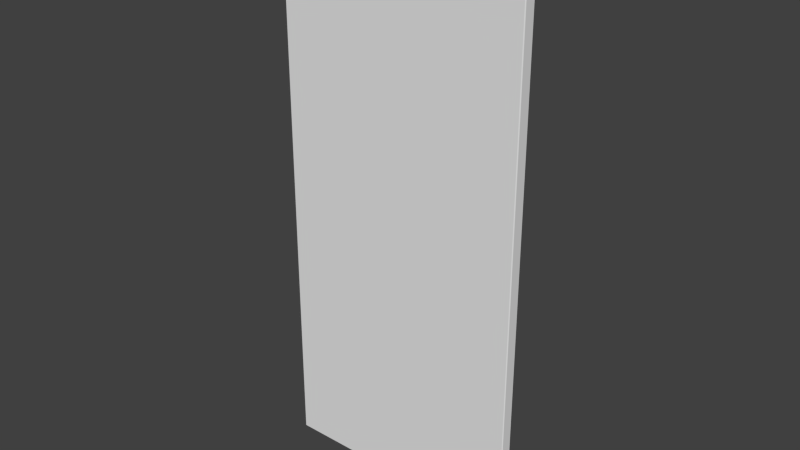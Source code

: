 # Source: Door_Panel_Flat.blend  (saved by Blender 2.78.0; exported with 4.5.12 LTS)
import bpy
from mathutils import Matrix  # noqa: F401  (used for matrix-valued properties, if any)

bpy.ops.wm.read_factory_settings(use_empty=True)
scene = bpy.context.scene
scene.name = 'Scene'

# ---- collections
col_collection_1 = bpy.data.collections.new('Collection 1'); scene.collection.children.link(col_collection_1)

# ---- world
world_world = bpy.data.worlds.new('World'); scene.world = world_world
world_world.color = (0.05088, 0.05088, 0.05088)
world_world.use_sun_shadow = False
world_world.sun_shadow_jitter_overblur = 0.0
world_world.cycles.sampling_method = 'NONE'
world_world.cycles.sample_map_resolution = 256

# ---- meshes
me_base_point = bpy.data.meshes.new('Base Point')
me_base_point.from_pydata([(0.0, 0.0, 0.0)], [], [])
me_base_point.use_remesh_preserve_volume = False
me_base_point.use_remesh_preserve_attributes = False
me_base_point.use_mirror_vertex_groups = False
me_base_point.update()
me_cage = bpy.data.meshes.new('CAGE')
me_cage.from_pydata([(0.0, 0.0, 0.0), (0.0, 0.6096, 0.0), (0.6096, 0.6096, 0.0), (0.6096, 0.0, 0.0), (0.0, 0.0, 0.6096), (0.0, 0.6096, 0.6096), (0.6096, 0.6096, 0.6096), (0.6096, 0.0, 0.6096)], [], [(0, 1, 2, 3), (4, 7, 6, 5), (0, 4, 5, 1), (1, 5, 6, 2), (2, 6, 7, 3), (4, 0, 3, 7)])
me_cage.use_remesh_preserve_volume = False
me_cage.use_remesh_preserve_attributes = False
me_cage.use_mirror_vertex_groups = False
me_cage.update()
me_cube_008 = bpy.data.meshes.new('Cube.008')
me_cube_008.from_pydata([(-5.96e-08, -0.04183, 2.029), (0.003, -0.04445, 2.029), (0.003, -0.04183, 2.032), (0.0008786, -0.04368, 2.029), (0.001268, -0.04334, 2.031), (0.003, -0.04368, 2.031), (0.0008786, -0.04183, 2.031), (0.003, -0.002625, 2.032), (0.003, -1.248e-07, 2.029), (-5.96e-08, -0.002625, 2.029), (0.003, -0.000769, 2.031), (0.001268, -0.00111, 2.031), (0.0008786, -0.000769, 2.029), (0.0008786, -0.002625, 2.031), (0.003, -1.676e-08, 0.003), (0.003, -0.002625, 0.0), (0.0, -0.002625, 0.003), (0.003, -0.0007689, 0.0008787), (0.001268, -0.001109, 0.001268), (0.0008787, -0.002625, 0.0008787), (0.0008787, -0.0007689, 0.003), (0.003, -0.04182, 0.0), (0.003, -0.04445, 0.003), (0.0, -0.04182, 0.003), (0.003, -0.04368, 0.0008787), (0.001268, -0.04334, 0.001268), (0.0008787, -0.04368, 0.003), (0.0008787, -0.04182, 0.0008787), (0.9114, -0.04182, 2.032), (0.9114, -0.04445, 2.029), (0.9144, -0.04182, 2.029), (0.9114, -0.04368, 2.031), (0.9131, -0.04334, 2.031), (0.9135, -0.04368, 2.029), (0.9135, -0.04182, 2.031), (0.9114, -0.002625, 2.032), (0.9144, -0.002625, 2.029), (0.9114, -1.08e-07, 2.029), (0.9135, -0.002625, 2.031), (0.9131, -0.00111, 2.031), (0.9135, -0.000769, 2.029), (0.9114, -0.000769, 2.031), (0.9114, 0.0, 0.003), (0.9144, -0.002625, 0.003), (0.9114, -0.002625, 0.0), (0.9135, -0.0007688, 0.003), (0.9131, -0.001109, 0.001268), (0.9135, -0.002625, 0.0008787), (0.9114, -0.0007688, 0.0008787), (0.9114, -0.04182, 0.0), (0.9144, -0.04182, 0.003), (0.9114, -0.04445, 0.003), (0.9135, -0.04182, 0.0008787), (0.9131, -0.04334, 0.001268), (0.9135, -0.04368, 0.003), (0.9114, -0.04368, 0.0008787)], [], [(0, 9, 16, 23), (50, 43, 36, 30), (0, 3, 4, 6), (1, 5, 4, 3), (2, 6, 4, 5), (7, 10, 11, 13), (8, 12, 11, 10), (9, 13, 11, 12), (14, 17, 18, 20), (15, 19, 18, 17), (16, 20, 18, 19), (21, 24, 25, 27), (22, 26, 25, 24), (23, 27, 25, 26), (15, 44, 49, 21), (21, 49, 55, 24), (14, 42, 48, 17), (8, 37, 42, 14), (28, 31, 32, 34), (29, 33, 32, 31), (30, 34, 32, 33), (35, 38, 39, 41), (36, 40, 39, 38), (37, 41, 39, 40), (42, 45, 46, 48), (43, 47, 46, 45), (44, 48, 46, 47), (49, 52, 53, 55), (50, 54, 53, 52), (51, 55, 53, 54), (9, 0, 6, 13), (13, 6, 2, 7), (16, 9, 12, 20), (20, 12, 8, 14), (23, 16, 19, 27), (27, 19, 15, 21), (0, 23, 26, 3), (3, 26, 22, 1), (30, 36, 38, 34), (34, 38, 35, 28), (36, 43, 45, 40), (40, 45, 42, 37), (43, 50, 52, 47), (47, 52, 49, 44), (17, 48, 44, 15), (24, 55, 51, 22), (50, 30, 33, 54), (54, 33, 29, 51), (7, 35, 41, 10), (2, 28, 35, 7), (1, 29, 31, 5), (10, 41, 37, 8), (22, 51, 29, 1), (5, 31, 28, 2)])
_uv = me_cube_008.uv_layers.new(name='UVMap.001')
_uv.uv.foreach_set('vector', [0.001045, 0.2822, 0.001045, 0.2672, 0.999, 0.2672, 0.999, 0.2822, 0.001045, 0.2987, 0.001045, 0.2837, 0.999, 0.2837, 0.999, 0.2987, 0.001045, 0.2822, 0.001045, 0.2829, 0.0001916, 0.2828, 0.0, 0.2822, 0.001045, 0.6505, 1.192e-07, 0.6505, 0.0001917, 0.6499, 0.001045, 0.6497, 0.4485, 0.2658, 0.4495, 0.2658, 0.4493, 0.2663, 0.4485, 0.2665, 0.4485, 0.2507, 0.4485, 0.25, 0.4493, 0.2501, 0.4495, 0.2507, 0.001045, 0.6489, 0.001045, 0.6497, 0.0001918, 0.6496, 1.192e-07, 0.6489, 0.001045, 0.2672, 0.0, 0.2672, 0.0001916, 0.2666, 0.001045, 0.2665, 0.999, 0.6489, 1.0, 0.6489, 0.9998, 0.6496, 0.999, 0.6497, 0.898, 0.2658, 0.899, 0.2658, 0.8989, 0.2663, 0.898, 0.2665, 0.999, 0.2672, 0.999, 0.2665, 0.9998, 0.2666, 1.0, 0.2672, 0.898, 0.2507, 0.898, 0.25, 0.8989, 0.2501, 0.899, 0.2507, 0.999, 0.6505, 0.999, 0.6497, 0.9998, 0.6499, 1.0, 0.6505, 0.999, 0.2822, 1.0, 0.2822, 0.9998, 0.2828, 0.999, 0.2829, 0.898, 0.2658, 0.4506, 0.2658, 0.4506, 0.2507, 0.898, 0.2507, 0.898, 0.2507, 0.4506, 0.2507, 0.4506, 0.25, 0.898, 0.25, 0.999, 0.6489, 0.999, 0.3002, 1.0, 0.3002, 1.0, 0.6489, 0.001045, 0.6489, 0.001045, 0.3002, 0.999, 0.3002, 0.999, 0.6489, 0.001045, 0.2658, 0.001045, 0.2665, 0.0001917, 0.2663, 0.0, 0.2658, 0.001045, 0.9992, 0.001045, 1.0, 0.0001917, 0.9999, 2.98e-08, 0.9992, 0.999, 0.2987, 1.0, 0.2987, 0.9998, 0.2993, 0.999, 0.2994, 0.001045, 0.2507, 0.0, 0.2507, 0.0001917, 0.2501, 0.001045, 0.25, 0.999, 0.2837, 0.999, 0.2829, 0.9998, 0.2831, 1.0, 0.2837, 0.001045, 0.3002, 0.0, 0.3002, 0.0001917, 0.2996, 0.001045, 0.2994, 0.999, 0.3002, 0.999, 0.2994, 0.9998, 0.2996, 1.0, 0.3002, 0.001045, 0.2837, 0.0, 0.2837, 0.0001917, 0.2831, 0.001045, 0.2829, 0.4506, 0.2658, 0.4506, 0.2665, 0.4497, 0.2663, 0.4495, 0.2658, 0.4506, 0.2507, 0.4495, 0.2507, 0.4497, 0.2501, 0.4506, 0.25, 0.001045, 0.2987, 0.001045, 0.2994, 0.0001917, 0.2993, 0.0, 0.2987, 0.999, 0.9992, 1.0, 0.9992, 0.9998, 0.9999, 0.999, 1.0, 0.001045, 0.2672, 0.001045, 0.2822, 0.0, 0.2822, 0.0, 0.2672, 0.4495, 0.2507, 0.4495, 0.2658, 0.4485, 0.2658, 0.4485, 0.2507, 0.999, 0.2672, 0.001045, 0.2672, 0.001045, 0.2665, 0.999, 0.2665, 0.999, 0.6497, 0.001045, 0.6497, 0.001045, 0.6489, 0.999, 0.6489, 0.999, 0.2822, 0.999, 0.2672, 1.0, 0.2672, 1.0, 0.2822, 0.899, 0.2507, 0.899, 0.2658, 0.898, 0.2658, 0.898, 0.2507, 0.001045, 0.2822, 0.999, 0.2822, 0.999, 0.2829, 0.001045, 0.2829, 0.001045, 0.6497, 0.999, 0.6497, 0.999, 0.6505, 0.001045, 0.6505, 0.999, 0.2987, 0.999, 0.2837, 1.0, 0.2837, 1.0, 0.2987, 0.0, 0.2658, 0.0, 0.2507, 0.001045, 0.2507, 0.001045, 0.2658, 0.999, 0.2837, 0.001045, 0.2837, 0.001045, 0.2829, 0.999, 0.2829, 0.001045, 0.2994, 0.999, 0.2994, 0.999, 0.3002, 0.001045, 0.3002, 0.001045, 0.2837, 0.001045, 0.2987, 0.0, 0.2987, 0.0, 0.2837, 0.4495, 0.2658, 0.4495, 0.2507, 0.4506, 0.2507, 0.4506, 0.2658, 0.898, 0.2665, 0.4506, 0.2665, 0.4506, 0.2658, 0.898, 0.2658, 1.0, 0.6505, 1.0, 0.9992, 0.999, 0.9992, 0.999, 0.6505, 0.001045, 0.2987, 0.999, 0.2987, 0.999, 0.2994, 0.001045, 0.2994, 0.999, 1.0, 0.001045, 1.0, 0.001045, 0.9992, 0.999, 0.9992, 0.4485, 0.2507, 0.001045, 0.2507, 0.001045, 0.25, 0.4485, 0.25, 0.4485, 0.2658, 0.001045, 0.2658, 0.001045, 0.2507, 0.4485, 0.2507, 0.001045, 0.6505, 0.001045, 0.9992, 2.98e-08, 0.9992, 1.192e-07, 0.6505, 1.192e-07, 0.6489, 0.0, 0.3002, 0.001045, 0.3002, 0.001045, 0.6489, 0.999, 0.6505, 0.999, 0.9992, 0.001045, 0.9992, 0.001045, 0.6505, 0.4485, 0.2665, 0.001045, 0.2665, 0.001045, 0.2658, 0.4485, 0.2658])
me_cube_008.materials.append(None)
me_cube_008.use_remesh_preserve_volume = False
me_cube_008.use_remesh_preserve_attributes = False
me_cube_008.use_mirror_vertex_groups = False
me_cube_008.update()

# ---- objects
ob_bpassembly_door_panel_inset = bpy.data.objects.new('BPASSEMBLY.Door Panel Inset', me_base_point)
ob_vpdimz_door_panel_inset = bpy.data.objects.new('VPDIMZ.Door Panel Inset', None)
ob_vpdimy_door_panel_inset = bpy.data.objects.new('VPDIMY.Door Panel Inset', None)
ob_empty_door_panel_inset_y_pos = bpy.data.objects.new('EMPTY.Door Panel Inset.Y Pos', None)
ob_empty_door_panel_inset_y_neg = bpy.data.objects.new('EMPTY.Door Panel Inset.Y Neg', None)
ob_vpdimx_door_panel_inset = bpy.data.objects.new('VPDIMX.Door Panel Inset', None)
ob_cage_door_panel_inset_cage = bpy.data.objects.new('CAGE.Door Panel Inset.CAGE', me_cage)
ob_mesh_door_panel_inset_door_panel_flat = bpy.data.objects.new('MESH.Door Panel Inset.Door Panel Flat', me_cube_008)

# ---- transforms, parenting, visibility, modifiers, constraints
ob_bpassembly_door_panel_inset.location = (0.0, 0.0, 0.0)
ob_bpassembly_door_panel_inset.lineart.crease_threshold = 0.0
ob_vpdimz_door_panel_inset.parent = ob_bpassembly_door_panel_inset
ob_vpdimz_door_panel_inset.location = (0.0, 0.0, 2.032)
ob_vpdimz_door_panel_inset.lock_location = (True, True, False)
ob_vpdimz_door_panel_inset.empty_display_size = 0.3048
ob_vpdimz_door_panel_inset.empty_image_offset = (0.0, 0.0)
ob_vpdimz_door_panel_inset.lineart.crease_threshold = 0.0
ob_vpdimy_door_panel_inset.parent = ob_bpassembly_door_panel_inset
ob_vpdimy_door_panel_inset.location = (0.0, -0.04445, 0.0)
ob_vpdimy_door_panel_inset.lock_location = (True, False, True)
ob_vpdimy_door_panel_inset.empty_display_size = 0.3048
ob_vpdimy_door_panel_inset.empty_image_offset = (0.0, 0.0)
ob_vpdimy_door_panel_inset.lineart.crease_threshold = 0.0
ob_empty_door_panel_inset_y_pos.parent = ob_bpassembly_door_panel_inset
ob_empty_door_panel_inset_y_pos.location = (0.0, 0.0, 0.0)
ob_empty_door_panel_inset_y_pos.lock_location = (True, False, True)
ob_empty_door_panel_inset_y_pos.empty_display_size = 0.0254
ob_empty_door_panel_inset_y_pos.empty_image_offset = (0.0, 0.0)
ob_empty_door_panel_inset_y_pos.lineart.crease_threshold = 0.0
ob_empty_door_panel_inset_y_neg.parent = ob_bpassembly_door_panel_inset
ob_empty_door_panel_inset_y_neg.location = (0.0, 0.0, 0.0)
ob_empty_door_panel_inset_y_neg.lock_location = (True, False, True)
ob_empty_door_panel_inset_y_neg.empty_display_size = 0.0254
ob_empty_door_panel_inset_y_neg.empty_image_offset = (0.0, 0.0)
ob_empty_door_panel_inset_y_neg.lineart.crease_threshold = 0.0
ob_vpdimx_door_panel_inset.parent = ob_bpassembly_door_panel_inset
ob_vpdimx_door_panel_inset.location = (0.9144, 0.0, 0.0)
ob_vpdimx_door_panel_inset.lock_location = (False, True, True)
ob_vpdimx_door_panel_inset.empty_display_size = 0.3048
ob_vpdimx_door_panel_inset.empty_image_offset = (0.0, 0.0)
ob_vpdimx_door_panel_inset.lineart.crease_threshold = 0.0
ob_cage_door_panel_inset_cage.parent = ob_bpassembly_door_panel_inset
ob_cage_door_panel_inset_cage.location = (0.0, 0.0, 0.0)
ob_cage_door_panel_inset_cage.lock_location = (True, True, True)
ob_cage_door_panel_inset_cage.lock_rotation = (True, True, True)
ob_cage_door_panel_inset_cage.visible_camera = False
ob_cage_door_panel_inset_cage.visible_diffuse = False
ob_cage_door_panel_inset_cage.visible_glossy = False
ob_cage_door_panel_inset_cage.visible_transmission = False
ob_cage_door_panel_inset_cage.visible_shadow = False
ob_cage_door_panel_inset_cage.display_type = 'WIRE'
ob_cage_door_panel_inset_cage.lineart.crease_threshold = 0.0
_vg = ob_cage_door_panel_inset_cage.vertex_groups.new(name='X Dimension')
_vg = ob_cage_door_panel_inset_cage.vertex_groups.new(name='Y Dimension')
_vg = ob_cage_door_panel_inset_cage.vertex_groups.new(name='Z Dimension')
_vg = ob_cage_door_panel_inset_cage.vertex_groups.new(name='Y Pos')
_vg = ob_cage_door_panel_inset_cage.vertex_groups.new(name='Y Neg')
_m = ob_cage_door_panel_inset_cage.modifiers.new('Hook-VPDIMX.New Assembly', 'HOOK')
_m.center = (0.6096, 0.0, 0.0)
_m.matrix_inverse = ((1.0, 0.0, 0.0, -0.6096), (0.0, 1.0, 0.0, 0.0), (0.0, 0.0, 1.0, 0.0), (0.0, 0.0, 0.0, 1.0))
_m.object = ob_vpdimx_door_panel_inset
_m = ob_cage_door_panel_inset_cage.modifiers.new('Hook-VPDIMY.New Assembly', 'HOOK')
_m.center = (0.0, 0.6096, 0.0)
_m.matrix_inverse = ((1.0, 0.0, 0.0, 0.0), (0.0, 1.0, 0.0, -0.6096), (0.0, 0.0, 1.0, 0.0), (0.0, 0.0, 0.0, 1.0))
_m.object = ob_vpdimy_door_panel_inset
_m = ob_cage_door_panel_inset_cage.modifiers.new('Hook-VPDIMZ.New Assembly', 'HOOK')
_m.center = (0.0, 0.0, 0.6096)
_m.matrix_inverse = ((1.0, 0.0, 0.0, 0.0), (0.0, 1.0, 0.0, 0.0), (0.0, 0.0, 1.0, -0.6096), (0.0, 0.0, 0.0, 1.0))
_m.object = ob_vpdimz_door_panel_inset
ob_mesh_door_panel_inset_door_panel_flat.parent = ob_bpassembly_door_panel_inset
ob_mesh_door_panel_inset_door_panel_flat.location = (0.0, 0.0, 0.0)
ob_mesh_door_panel_inset_door_panel_flat.lock_location = (True, True, True)
ob_mesh_door_panel_inset_door_panel_flat.lineart.crease_threshold = 0.0
_vg = ob_mesh_door_panel_inset_door_panel_flat.vertex_groups.new(name='X Dimension')
_vg = ob_mesh_door_panel_inset_door_panel_flat.vertex_groups.new(name='Y Dimension')
_vg = ob_mesh_door_panel_inset_door_panel_flat.vertex_groups.new(name='Z Dimension')
_vg = ob_mesh_door_panel_inset_door_panel_flat.vertex_groups.new(name='Y Pos')
_vg = ob_mesh_door_panel_inset_door_panel_flat.vertex_groups.new(name='Y Neg')
_m = ob_mesh_door_panel_inset_door_panel_flat.modifiers.new('Hook-VPDIMX.Door Panel Inset', 'HOOK')
_m.center = (0.9144, 0.0, 0.0)
_m.matrix_inverse = ((1.0, 0.0, 0.0, -0.9144), (0.0, 1.0, 0.0, 0.0), (0.0, 0.0, 1.0, 0.0), (0.0, 0.0, 0.0, 1.0))
_m.object = ob_vpdimx_door_panel_inset
_m = ob_mesh_door_panel_inset_door_panel_flat.modifiers.new('Hook-VPDIMZ.Door Panel Inset', 'HOOK')
_m.center = (0.0, 0.0, 2.032)
_m.matrix_inverse = ((1.0, 0.0, 0.0, 0.0), (0.0, 1.0, 0.0, 0.0), (0.0, 0.0, 1.0, -2.032), (0.0, 0.0, 0.0, 1.0))
_m.object = ob_vpdimz_door_panel_inset
_m = ob_mesh_door_panel_inset_door_panel_flat.modifiers.new('Hook-EMPTY.Door Panel Inset.Y Pos', 'HOOK')
_m.object = ob_empty_door_panel_inset_y_pos
_m = ob_mesh_door_panel_inset_door_panel_flat.modifiers.new('Hook-EMPTY.Door Panel Inset.Y Neg', 'HOOK')
_m.center = (0.0, -0.04445, 0.0)
_m.matrix_inverse = ((1.0, 0.0, 0.0, 0.0), (0.0, 1.0, 0.0, 0.04445), (0.0, 0.0, 1.0, 0.0), (0.0, 0.0, 0.0, 1.0))
_m.object = ob_empty_door_panel_inset_y_neg

# ---- collection membership
col_collection_1.objects.link(ob_bpassembly_door_panel_inset)
col_collection_1.objects.link(ob_vpdimz_door_panel_inset)
col_collection_1.objects.link(ob_vpdimy_door_panel_inset)
col_collection_1.objects.link(ob_empty_door_panel_inset_y_pos)
col_collection_1.objects.link(ob_empty_door_panel_inset_y_neg)
col_collection_1.objects.link(ob_vpdimx_door_panel_inset)
col_collection_1.objects.link(ob_cage_door_panel_inset_cage)
col_collection_1.objects.link(ob_mesh_door_panel_inset_door_panel_flat)

# ---- scene / render settings (as saved in the file)
scene.frame_start = 1; scene.frame_end = 250; scene.frame_set(1)
scene.render.engine = 'CYCLES'
scene.render.resolution_percentage = 50
scene.render.dither_intensity = 0.0
scene.cycles.use_denoising = False
scene.cycles.samples = 100
scene.cycles.sampling_pattern = 'TABULATED_SOBOL'
scene.cycles.light_sampling_threshold = 0.0
scene.cycles.use_adaptive_sampling = False
scene.cycles.use_light_tree = False
scene.cycles.caustics_reflective = False
scene.cycles.caustics_refractive = False
scene.cycles.blur_glossy = 0.0
scene.cycles.max_bounces = 6
scene.cycles.pixel_filter_type = 'GAUSSIAN'
scene.cycles.sample_clamp_direct = 1.0
scene.cycles.sample_clamp_indirect = 1.0
scene.view_settings.view_transform = 'Standard'
bpy.context.view_layer.update()

# ---- added for rendering (the .blend has no active camera and no usable light): camera, sun
cam_auto = bpy.data.cameras.new('AutoCamera')
cam_auto.lens = 50.0
cam_auto.sensor_width = 36.0
cam_auto.clip_end = 1000.0
ob_auto_camera = bpy.data.objects.new('AutoCamera', cam_auto)
scene.collection.objects.link(ob_auto_camera)
ob_auto_camera.location = (2.5193, -2.49544, 2.66568)
ob_auto_camera.rotation_euler = (1.09748, -7.21219e-08, 0.694738)
scene.camera = ob_auto_camera
light_auto_sun = bpy.data.lights.new('AutoSun', 'SUN')
light_auto_sun.energy = 3.0
light_auto_sun.angle = 0.0523599
ob_auto_sun = bpy.data.objects.new('AutoSun', light_auto_sun)
scene.collection.objects.link(ob_auto_sun)
ob_auto_sun.rotation_euler = (0.872665, 0.174533, 0.523599)
bpy.context.view_layer.update()
